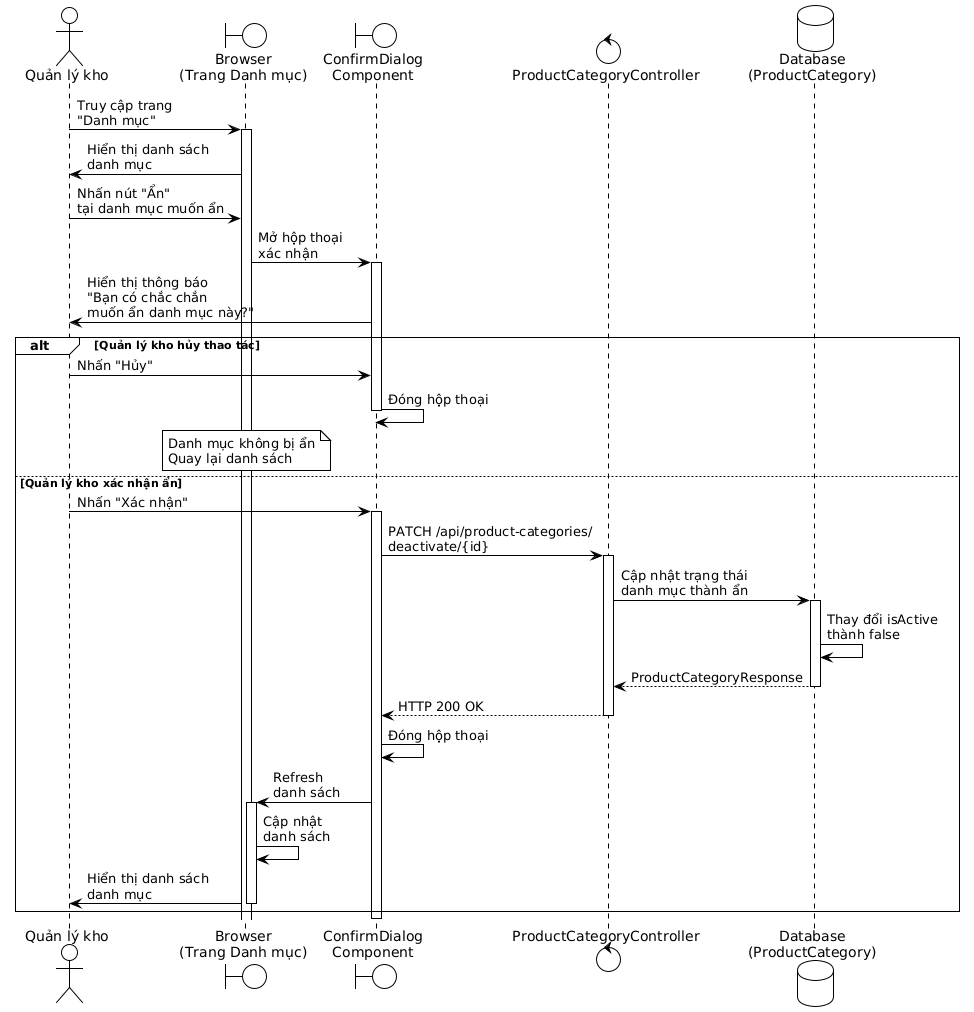

The diagram above was rendered by PlantUML. Its source (embedded in the PNG):
@startuml
!theme plain

actor "Quản lý kho" as Manager
boundary "Browser\n(Trang Danh mục)" as Browser
boundary "ConfirmDialog\nComponent" as Dialog
control "ProductCategoryController" as Controller
database "Database\n(ProductCategory)" as Database

Manager -> Browser: Truy cập trang\n"Danh mục"
activate Browser

Browser -> Manager: Hiển thị danh sách\ndanh mục

Manager -> Browser: Nhấn nút "Ẩn"\ntại danh mục muốn ẩn

Browser -> Dialog: Mở hộp thoại\nxác nhận
activate Dialog

Dialog -> Manager: Hiển thị thông báo\n"Bạn có chắc chắn\nmuốn ẩn danh mục này?"

alt Quản lý kho hủy thao tác
  Manager -> Dialog: Nhấn "Hủy"
  Dialog -> Dialog: Đóng hộp thoại
  deactivate Dialog
  
  note over Browser
    Danh mục không bị ẩn
    Quay lại danh sách
  end note
else Quản lý kho xác nhận ẩn
  Manager -> Dialog: Nhấn "Xác nhận"
  activate Dialog
  
  Dialog -> Controller: PATCH /api/product-categories/\ndeactivate/{id}
  activate Controller
  
  Controller -> Database: Cập nhật trạng thái\ndanh mục thành ẩn
  activate Database
  Database -> Database: Thay đổi isActive\nthành false
  Database --> Controller: ProductCategoryResponse
  deactivate Database
  
  Controller --> Dialog: HTTP 200 OK
  deactivate Controller
  
  Dialog -> Dialog: Đóng hộp thoại
  
  Dialog -> Browser: Refresh\ndanh sách
  activate Browser
  
  Browser -> Browser: Cập nhật\ndanh sách
  Browser -> Manager: Hiển thị danh sách\ndanh mục
  deactivate Browser
end

deactivate Dialog
@enduml